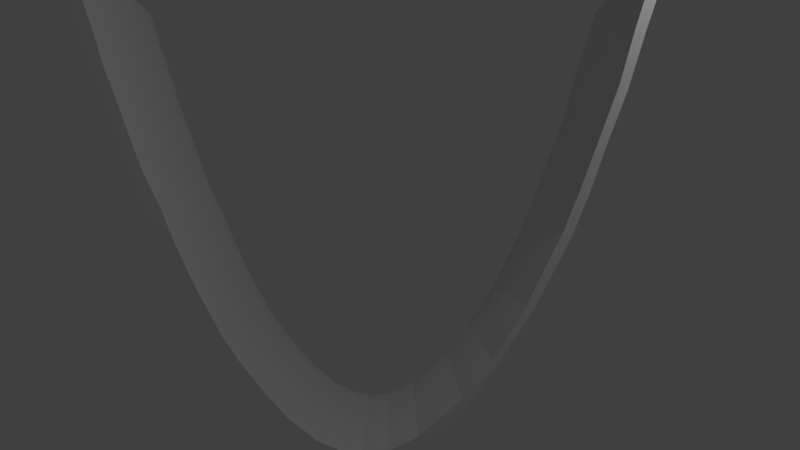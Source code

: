 # Source: Funcion_D3.blend  (saved by Blender 2.79.0; exported with 4.5.12 LTS)
import bpy
from mathutils import Matrix  # noqa: F401  (used for matrix-valued properties, if any)

bpy.ops.wm.read_factory_settings(use_empty=True)
scene = bpy.context.scene
scene.name = 'Scene'

# ---- collections
col_collection_1 = bpy.data.collections.new('Collection 1'); scene.collection.children.link(col_collection_1)

# ---- world
world_world = bpy.data.worlds.new('World'); scene.world = world_world
world_world.color = (0.05088, 0.05088, 0.05088)
world_world.use_sun_shadow = False
world_world.sun_shadow_jitter_overblur = 0.0
world_world.cycles.sampling_method = 'MANUAL'

# ---- cameras
cam_camera = bpy.data.cameras.new('Camera')
cam_camera.clip_end = 100.0
cam_camera.lens = 35.0
cam_camera.sensor_width = 32.0
cam_camera.sensor_height = 18.0
cam_camera.ortho_scale = 7.314
cam_camera.dof.focus_distance = 0.0
cam_camera.dof.aperture_fstop = 128.0

# ---- lights
light_lamp = bpy.data.lights.new('Lamp', 'POINT')
light_lamp.transmission_factor = 0.0
light_lamp.cutoff_distance = 30.0
light_lamp.energy = 100.0
light_lamp.shadow_buffer_clip_start = 1.001
light_lamp.shadow_soft_size = 0.1
light_lamp.shadow_maximum_resolution = 0.006
light_lamp.use_absolute_resolution = True

# ---- meshes
me_plane = bpy.data.meshes.new('Plane')
me_plane.from_pydata([(-1.065, 0.5409, -0.02247), (-0.8263, 0.1786, -0.05648), (-0.5063, -0.2756, -0.1027), (-0.2002, -0.7961, -0.1451), (-4.906, -3.59, 0.7436), (-4.56, -3.735, 0.686), (-4.272, -3.84, 0.6376), (-4.013, -3.934, 0.5942), (-3.723, -4.053, 0.5459), (-3.318, -4.188, 0.4777), (-3.008, -4.297, 0.4256), (-2.684, -4.405, 0.3711), (-2.335, -4.482, 0.3114), (-1.954, -4.598, 0.2469), (-1.502, -4.706, 0.1699), (-0.9882, -4.801, 0.08161), (-0.6737, -4.823, 0.02682), (-0.3265, -4.821, -0.03426), (-0.002739, -4.799, -0.09165), (0.3427, -4.718, -0.1542), (0.5838, -4.59, -0.1993), (0.7206, -4.482, -0.2258), (0.8509, -4.251, -0.2538), (0.9219, -3.934, -0.2732), (0.9105, -3.64, -0.2777), (0.9006, -3.36, -0.2821), (0.7923, -2.897, -0.2733), (0.5857, -2.315, -0.2498), (0.2575, -1.595, -0.2079), (0.03563, -1.195, -0.1778), (-1.338, 0.9571, 0.01639), (-1.247, 1.025, -0.001222), (-0.9812, 0.615, -0.03886), (-0.7408, 0.2384, -0.07283), (-0.4176, -0.2442, -0.119), (-0.1193, -0.7583, -0.1601), (0.1321, -1.17, -0.1953), (0.3461, -1.564, -0.2242), (0.6604, -2.285, -0.2636), (0.8624, -2.889, -0.2858), (0.9785, -3.358, -0.2958), (0.9945, -3.63, -0.2927), (0.9842, -3.919, -0.2845), (0.9101, -4.273, -0.2637), (0.7892, -4.524, -0.2369), (0.6135, -4.666, -0.2029), (0.3724, -4.794, -0.1577), (0.02698, -4.875, -0.0952), (-0.3232, -4.914, -0.03278), (-0.6486, -4.921, 0.02457), (-0.9973, -4.91, 0.08561), (-1.503, -4.822, 0.1726), (-1.947, -4.72, 0.2484), (-2.363, -4.615, 0.3192), (-2.723, -4.503, 0.38), (-3.063, -4.383, 0.4371), (-3.365, -4.279, 0.4879), (-3.764, -4.136, 0.5549), (-4.044, -4.038, 0.602), (-4.317, -3.946, 0.6479), (-4.611, -3.849, 0.6975), (-4.916, -3.717, 0.7483), (-0.5504, 0.6054, 2.906), (-0.3115, 0.243, 2.872), (0.008497, -0.2111, 2.826), (0.3146, -0.7316, 2.784), (-4.391, -3.525, 3.672), (-4.045, -3.67, 3.615), (-3.757, -3.775, 3.566), (-3.498, -3.869, 3.523), (-3.209, -3.988, 3.475), (-2.804, -4.123, 3.406), (-2.494, -4.233, 3.354), (-2.169, -4.341, 3.3), (-1.821, -4.417, 3.24), (-1.439, -4.534, 3.176), (-0.9873, -4.642, 3.099), (-0.4734, -4.736, 3.01), (-0.1589, -4.759, 2.955), (0.1883, -4.756, 2.894), (0.5121, -4.735, 2.837), (0.8575, -4.653, 2.774), (1.099, -4.526, 2.729), (1.235, -4.417, 2.703), (1.366, -4.187, 2.675), (1.437, -3.869, 2.655), (1.425, -3.575, 2.651), (1.415, -3.295, 2.647), (1.307, -2.832, 2.655), (1.101, -2.25, 2.679), (0.7723, -1.531, 2.721), (0.5504, -1.13, 2.751), (-0.8236, 1.022, 2.945), (-0.7319, 1.089, 2.927), (-0.4664, 0.6795, 2.89), (-0.226, 0.3029, 2.856), (0.09718, -0.1797, 2.81), (0.3955, -0.6939, 2.769), (0.6469, -1.105, 2.733), (0.8609, -1.499, 2.704), (1.175, -2.22, 2.665), (1.377, -2.824, 2.643), (1.493, -3.294, 2.633), (1.509, -3.566, 2.636), (1.499, -3.855, 2.644), (1.425, -4.209, 2.665), (1.304, -4.46, 2.692), (1.128, -4.602, 2.726), (0.8872, -4.729, 2.771), (0.5418, -4.811, 2.833), (0.1916, -4.85, 2.896), (-0.1338, -4.857, 2.953), (-0.4825, -4.845, 3.014), (-0.9887, -4.757, 3.101), (-1.433, -4.655, 3.177), (-1.848, -4.55, 3.248), (-2.208, -4.439, 3.309), (-2.548, -4.318, 3.366), (-2.85, -4.215, 3.417), (-3.249, -4.072, 3.484), (-3.529, -3.973, 3.531), (-3.802, -3.881, 3.577), (-4.096, -3.784, 3.626), (-4.402, -3.652, 3.677)], [], [(39, 40, 25), (24, 42, 23), (25, 40, 41), (38, 39, 26), (43, 23, 42), (52, 14, 51), (24, 41, 42), (25, 41, 24), (27, 38, 26), (43, 22, 23), (44, 22, 43), (27, 37, 38), (44, 21, 22), (28, 37, 27), (45, 21, 44), (45, 20, 21), (28, 36, 37), (29, 36, 28), (20, 45, 19), (0, 33, 1), (29, 35, 36), (3, 35, 29), (3, 34, 35), (47, 19, 46), (47, 18, 19), (2, 34, 3), (2, 33, 34), (1, 33, 2), (48, 18, 47), (48, 17, 18), (32, 33, 0), (101, 87, 102), (31, 32, 30), (16, 17, 49), (51, 15, 50), (19, 45, 46), (50, 16, 49), (50, 15, 16), (14, 15, 51), (30, 32, 0), (13, 14, 52), (53, 13, 52), (12, 13, 53), (61, 5, 60), (53, 11, 12), (54, 11, 53), (54, 10, 11), (55, 10, 54), (55, 9, 10), (56, 9, 55), (56, 8, 9), (57, 8, 56), (57, 7, 8), (58, 7, 57), (58, 6, 7), (59, 6, 58), (59, 5, 6), (60, 5, 59), (4, 5, 61), (49, 17, 48), (26, 39, 25), (86, 85, 104), (87, 103, 102), (100, 88, 101), (105, 104, 85), (114, 113, 76), (86, 104, 103), (87, 86, 103), (89, 88, 100), (105, 85, 84), (106, 105, 84), (89, 100, 99), (106, 84, 83), (90, 89, 99), (107, 106, 83), (107, 83, 82), (90, 99, 98), (91, 90, 98), (82, 81, 107), (62, 63, 95), (91, 98, 97), (65, 91, 97), (65, 97, 96), (109, 108, 81), (109, 81, 80), (64, 65, 96), (64, 96, 95), (63, 64, 95), (110, 109, 80), (110, 80, 79), (94, 62, 95), (93, 92, 94), (78, 111, 79), (113, 112, 77), (81, 108, 107), (112, 111, 78), (112, 78, 77), (76, 113, 77), (92, 62, 94), (75, 114, 76), (115, 114, 75), (74, 115, 75), (123, 122, 67), (115, 74, 73), (116, 115, 73), (116, 73, 72), (117, 116, 72), (117, 72, 71), (118, 117, 71), (118, 71, 70), (119, 118, 70), (119, 70, 69), (120, 119, 69), (120, 69, 68), (121, 120, 68), (121, 68, 67), (122, 121, 67), (66, 123, 67), (111, 110, 79), (88, 87, 101), (40, 39, 101, 102), (13, 12, 74, 75), (41, 40, 102, 103), (14, 13, 75, 76), (42, 41, 103, 104), (15, 14, 76, 77), (43, 42, 104, 105), (16, 15, 77, 78), (44, 43, 105, 106), (17, 16, 78, 79), (45, 44, 106, 107), (18, 17, 79, 80), (46, 45, 107, 108), (19, 18, 80, 81), (47, 46, 108, 109), (20, 19, 81, 82), (48, 47, 109, 110), (21, 20, 82, 83), (49, 48, 110, 111), (22, 21, 83, 84), (50, 49, 111, 112), (23, 22, 84, 85), (51, 50, 112, 113), (24, 23, 85, 86), (52, 51, 113, 114), (25, 24, 86, 87), (53, 52, 114, 115), (26, 25, 87, 88), (30, 0, 62, 92), (54, 53, 115, 116), (27, 26, 88, 89), (0, 1, 63, 62), (55, 54, 116, 117), (28, 27, 89, 90), (2, 3, 65, 64), (56, 55, 117, 118), (29, 28, 90, 91), (3, 29, 91, 65), (57, 56, 118, 119), (31, 30, 92, 93), (1, 2, 64, 63), (58, 57, 119, 120), (32, 31, 93, 94), (5, 4, 66, 67), (59, 58, 120, 121), (33, 32, 94, 95), (6, 5, 67, 68), (60, 59, 121, 122), (34, 33, 95, 96), (7, 6, 68, 69), (61, 60, 122, 123), (35, 34, 96, 97), (8, 7, 69, 70), (36, 35, 97, 98), (9, 8, 70, 71), (4, 61, 123, 66), (37, 36, 98, 99), (10, 9, 71, 72), (38, 37, 99, 100), (11, 10, 72, 73), (39, 38, 100, 101), (12, 11, 73, 74)])
me_plane.use_remesh_preserve_volume = False
me_plane.use_remesh_preserve_attributes = False
me_plane.use_mirror_vertex_groups = False
me_plane.update()

# ---- objects
ob_plane = bpy.data.objects.new('Plane', me_plane)
ob_lamp = bpy.data.objects.new('Lamp', light_lamp)
ob_camera = bpy.data.objects.new('Camera', cam_camera)

# ---- transforms, parenting, visibility, modifiers, constraints
ob_plane.location = (1.588, 2.673, 1.363)
ob_plane.rotation_euler = (0.8059, 0.6594, 0.1334)
ob_plane.lineart.crease_threshold = 0.0
ob_lamp.location = (4.076, 1.005, 5.904)
ob_lamp.rotation_euler = (0.6503, 0.05522, 1.866)
ob_lamp.lock_rotations_4d = False
ob_lamp.empty_display_type = 'ARROWS'
ob_lamp.color = (0.0, 0.0, 0.0, 0.0)
ob_lamp.lineart.crease_threshold = 0.0
ob_camera.location = (7.481, -6.508, 5.344)
ob_camera.rotation_euler = (1.109, 0.0, 0.8149)
ob_camera.lock_rotations_4d = False
ob_camera.empty_display_type = 'ARROWS'
ob_camera.color = (0.0, 0.0, 0.0, 0.0)
ob_camera.display_type = 'WIRE'
ob_camera.lineart.crease_threshold = 0.0

# ---- collection membership
col_collection_1.objects.link(ob_plane)
col_collection_1.objects.link(ob_lamp)
col_collection_1.objects.link(ob_camera)

# ---- scene / render settings (as saved in the file)
scene.camera = ob_camera
scene.frame_start = 1; scene.frame_end = 250; scene.frame_set(1)
scene.render.engine = 'BLENDER_EEVEE_NEXT'
scene.render.resolution_percentage = 50
scene.render.dither_intensity = 0.0
scene.cycles.use_denoising = False
scene.cycles.samples = 128
scene.cycles.sampling_pattern = 'TABULATED_SOBOL'
scene.cycles.use_adaptive_sampling = False
scene.cycles.use_light_tree = False
scene.cycles.blur_glossy = 0.0
scene.cycles.sample_clamp_indirect = 0.0
scene.view_settings.view_transform = 'Standard'
bpy.context.view_layer.update()
